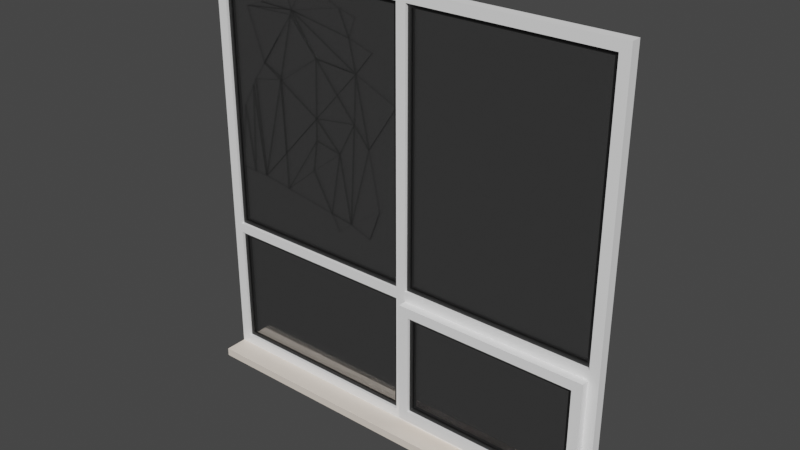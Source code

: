# Source: Broken_window.blend  (saved by Blender 3.2.14; exported with 4.5.12 LTS)
import bpy
from mathutils import Matrix  # noqa: F401  (used for matrix-valued properties, if any)

bpy.ops.wm.read_factory_settings(use_empty=True)
scene = bpy.context.scene
scene.name = 'Scene'

# ---- collections
col_collection = bpy.data.collections.new('Collection'); scene.collection.children.link(col_collection)

# ---- materials (node trees are filled in below, after node groups)
mat_pvc = bpy.data.materials.new('PVC')
mat_pvc.use_transparent_shadow = False
mat_pvc.diffuse_color = (1.0, 1.0, 1.0, 1.0)
mat_plastic = bpy.data.materials.new('Plastic')
mat_plastic.use_transparent_shadow = False
mat_plastic.diffuse_color = (0.0, 0.0, 0.0, 1.0)
mat_glass = bpy.data.materials.new('Glass')
mat_glass.use_transparent_shadow = False
mat_glass.diffuse_color = (0.333, 0.342, 0.9, 1.0)
mat_marble_001 = bpy.data.materials.new('Marble.001')
mat_marble_001.use_transparent_shadow = False
mat_marble_001.diffuse_color = (0.9, 0.8, 0.7, 1.0)

# ---- material node trees
mat_pvc.use_nodes = True; mat_pvc.node_tree.nodes.clear()
_N = mat_pvc.node_tree.nodes; _L = mat_pvc.node_tree.links
n0 = _N.new('ShaderNodeBsdfPrincipled'); n0.name = 'Principled BSDF'; n0.location = (10, 300)
n0.distribution = 'GGX'
n0.subsurface_method = 'RANDOM_WALK_SKIN'
n0.inputs[3].default_value = 1.45
n0.inputs[27].default_value = (0.0, 0.0, 0.0, 1.0)
n0.inputs[28].default_value = 1.0
n1 = _N.new('ShaderNodeOutputMaterial'); n1.name = 'Material Output'; n1.location = (1100, 160)
n2 = _N.new('ShaderNodeBsdfDiffuse'); n2.name = 'Diffuse BSDF'; n2.location = (200, 320)
n2.inputs[0].default_value = (1.0, 1.0, 1.0, 1.0)
n3 = _N.new('ShaderNodeBsdfAnisotropic'); n3.name = 'Glossy_0'; n3.location = (200, 0)
n3.distribution = 'GGX'
n4 = _N.new('ShaderNodeMixShader'); n4.name = 'Mix_0'; n4.location = (500, 160)
n4.inputs[0].default_value = 0.1
_L.new(n2.outputs[0], n4.inputs[1])
_L.new(n3.outputs[0], n4.inputs[2])
_L.new(n4.outputs[0], n1.inputs[0])
n1.is_active_output = True
mat_plastic.use_nodes = True; mat_plastic.node_tree.nodes.clear()
_N = mat_plastic.node_tree.nodes; _L = mat_plastic.node_tree.links
n0 = _N.new('ShaderNodeBsdfPrincipled'); n0.name = 'Principled BSDF'; n0.location = (10, 300)
n0.distribution = 'GGX'
n0.subsurface_method = 'RANDOM_WALK_SKIN'
n0.inputs[3].default_value = 1.45
n0.inputs[27].default_value = (0.0, 0.0, 0.0, 1.0)
n0.inputs[28].default_value = 1.0
n1 = _N.new('ShaderNodeOutputMaterial'); n1.name = 'Material Output'; n1.location = (1100, 160)
n2 = _N.new('ShaderNodeBsdfDiffuse'); n2.name = 'Diffuse BSDF'; n2.location = (200, 320)
n2.inputs[0].default_value = (0.0, 0.0, 0.0, 1.0)
n3 = _N.new('ShaderNodeBsdfAnisotropic'); n3.name = 'Glossy_0'; n3.location = (200, 0)
n3.distribution = 'GGX'
n4 = _N.new('ShaderNodeMixShader'); n4.name = 'Mix_0'; n4.location = (500, 160)
n4.inputs[0].default_value = 0.1
_L.new(n2.outputs[0], n4.inputs[1])
_L.new(n3.outputs[0], n4.inputs[2])
_L.new(n4.outputs[0], n1.inputs[0])
n1.is_active_output = True
mat_glass.use_nodes = True; mat_glass.node_tree.nodes.clear()
_N = mat_glass.node_tree.nodes; _L = mat_glass.node_tree.links
n0 = _N.new('ShaderNodeLightPath'); n0.name = 'Light_0'; n0.location = (-53, 144)
n1 = _N.new('ShaderNodeBsdfRefraction'); n1.name = 'Refraction_0'; n1.location = (187, 384)
n1.inputs[0].default_value = (0.6647, 0.6647, 0.6647, 1.0)
n1.inputs[1].default_value = 0.04615
n1.inputs[2].default_value = 0.9
n2 = _N.new('ShaderNodeBsdfAnisotropic'); n2.name = 'Glossy_0'; n2.location = (187, 84)
n2.distribution = 'GGX'
n2.inputs[1].default_value = 0.0
n3 = _N.new('ShaderNodeBsdfTransparent'); n3.name = 'Transparent_0'; n3.location = (437, -6)
n4 = _N.new('ShaderNodeMixShader'); n4.name = 'Mix_0'; n4.location = (437, 144)
n4.inputs[0].default_value = 0.3183
n5 = _N.new('ShaderNodeMixShader'); n5.name = 'Mix_1'; n5.location = (627, 274)
n6 = _N.new('ShaderNodeOutputMaterial'); n6.name = 'OUTPUT_MATERIAL'; n6.location = (857, 274)
n7 = _N.new('ShaderNodeBsdfPrincipled'); n7.name = 'Principled BSDF'; n7.location = (-378, 321)
n7.distribution = 'GGX'
n7.subsurface_method = 'RANDOM_WALK_SKIN'
n7.inputs[3].default_value = 1.45
n7.inputs[27].default_value = (0.0, 0.0, 0.0, 1.0)
n7.inputs[28].default_value = 1.0
_L.new(n0.outputs[1], n5.inputs[0])
_L.new(n1.outputs[0], n4.inputs[1])
_L.new(n2.outputs[0], n4.inputs[2])
_L.new(n4.outputs[0], n5.inputs[1])
_L.new(n3.outputs[0], n5.inputs[2])
_L.new(n5.outputs[0], n6.inputs[0])
n6.is_active_output = True
mat_marble_001.use_nodes = True; mat_marble_001.node_tree.nodes.clear()
_N = mat_marble_001.node_tree.nodes; _L = mat_marble_001.node_tree.links
n0 = _N.new('ShaderNodeBsdfPrincipled'); n0.name = 'Principled BSDF'; n0.location = (10, 300)
n0.distribution = 'GGX'
n0.subsurface_method = 'RANDOM_WALK_SKIN'
n0.inputs[3].default_value = 1.45
n0.inputs[27].default_value = (0.0, 0.0, 0.0, 1.0)
n0.inputs[28].default_value = 1.0
n1 = _N.new('ShaderNodeOutputMaterial'); n1.name = 'Material Output'; n1.location = (1100, 160)
n2 = _N.new('ShaderNodeBsdfDiffuse'); n2.name = 'Diffuse BSDF'; n2.location = (200, 320)
n2.inputs[0].default_value = (0.9, 0.8, 0.7, 1.0)
n3 = _N.new('ShaderNodeBsdfAnisotropic'); n3.name = 'Glossy_0'; n3.location = (200, 0)
n3.distribution = 'GGX'
n4 = _N.new('ShaderNodeMixShader'); n4.name = 'Mix_0'; n4.location = (500, 160)
n4.inputs[0].default_value = 0.1
_L.new(n2.outputs[0], n4.inputs[1])
_L.new(n3.outputs[0], n4.inputs[2])
_L.new(n4.outputs[0], n1.inputs[0])
n1.is_active_output = True

# ---- world
world_world = bpy.data.worlds.new('World'); scene.world = world_world
world_world.use_nodes = True; world_world.node_tree.nodes.clear()
_N = world_world.node_tree.nodes; _L = world_world.node_tree.links
n0 = _N.new('ShaderNodeOutputWorld'); n0.name = 'World Output'; n0.location = (300, 300)
n1 = _N.new('ShaderNodeBackground'); n1.name = 'Background'; n1.location = (10, 300)
n1.inputs[0].default_value = (0.05088, 0.05088, 0.05088, 1.0)
_L.new(n1.outputs[0], n0.inputs[0])
n0.is_active_output = True
world_world.color = (0.05088, 0.05088, 0.05088)
world_world.use_sun_shadow = False
world_world.sun_shadow_jitter_overblur = 0.0

# ---- meshes
me_window = bpy.data.meshes.new('Window')
me_window.from_pydata([(1.442, 0.025, 0.0), (1.442, -0.025, 0.0), (1.392, 0.025, 0.05), (1.392, -0.025, 0.05), (0.4368, 0.025, 0.05), (0.4368, -0.025, 0.05), (0.3868, 0.025, 0.05), (0.3868, -0.025, 0.05), (-0.625, 0.025, 0.05), (-0.625, -0.025, 0.05), (-0.675, 0.025, 0.0), (-0.675, -0.025, 0.0), (1.442, 0.025, 0.6632), (1.442, -0.025, 0.6632), (1.392, 0.025, 0.6632), (1.392, -0.025, 0.6632), (0.4368, 0.025, 0.6632), (0.4368, -0.025, 0.6632), (0.3868, 0.025, 0.6632), (0.3868, -0.025, 0.6632), (-0.625, 0.025, 0.6632), (-0.625, -0.025, 0.6632), (-0.675, 0.025, 0.6632), (-0.675, -0.025, 0.6632), (1.442, 0.025, 0.7132), (1.442, -0.025, 0.7132), (1.392, 0.025, 0.7132), (1.392, -0.025, 0.7132), (0.4368, 0.025, 0.7132), (0.4368, -0.025, 0.7132), (0.3868, 0.025, 0.7132), (0.3868, -0.025, 0.7132), (-0.625, 0.025, 0.7132), (-0.625, -0.025, 0.7132), (-0.675, 0.025, 0.7132), (-0.675, -0.025, 0.7132), (1.442, 0.025, 2.085), (1.442, -0.025, 2.085), (1.392, 0.025, 2.035), (1.392, -0.025, 2.035), (0.4368, 0.025, 2.035), (0.4368, -0.025, 2.035), (0.3868, 0.025, 2.035), (0.3868, -0.025, 2.035), (-0.625, 0.025, 2.035), (-0.625, -0.025, 2.035), (-0.675, 0.025, 2.085), (-0.675, -0.025, 2.085), (1.392, -0.015, 0.05), (1.342, -0.015, 0.1), (1.342, -0.065, 0.1), (1.392, -0.065, 0.05), (1.392, -0.015, 0.6632), (1.342, -0.015, 0.6132), (1.342, -0.065, 0.6132), (1.392, -0.065, 0.6632), (0.4368, -0.015, 0.6632), (0.4868, -0.015, 0.6132), (0.4868, -0.065, 0.6132), (0.4368, -0.065, 0.6632), (0.4368, -0.015, 0.05), (0.4868, -0.015, 0.1), (0.4868, -0.065, 0.1), (0.4368, -0.065, 0.05), (1.342, -0.03, 0.1), (1.322, -0.03, 0.12), (1.322, -0.05, 0.12), (1.342, -0.05, 0.1), (1.342, -0.03, 0.6132), (1.322, -0.03, 0.5932), (1.322, -0.05, 0.5932), (1.342, -0.05, 0.6132), (0.4868, -0.03, 0.6132), (0.5068, -0.03, 0.5932), (0.5068, -0.05, 0.5932), (0.4868, -0.05, 0.6132), (0.4868, -0.03, 0.1), (0.5068, -0.03, 0.12), (0.5068, -0.05, 0.12), (0.4868, -0.05, 0.1), (1.322, -0.035, 0.12), (1.322, -0.035, 0.5932), (0.5068, -0.035, 0.5932), (0.5068, -0.035, 0.12), (1.322, -0.045, 0.12), (1.322, -0.045, 0.5932), (0.5068, -0.045, 0.5932), (0.5068, -0.045, 0.12), (0.3868, 0.01, 0.05), (0.3668, 0.01, 0.07), (0.3668, -0.01, 0.07), (0.3868, -0.01, 0.05), (0.3868, 0.01, 0.6632), (0.3668, 0.01, 0.6432), (0.3668, -0.01, 0.6432), (0.3868, -0.01, 0.6632), (-0.625, 0.01, 0.6632), (-0.605, 0.01, 0.6432), (-0.605, -0.01, 0.6432), (-0.625, -0.01, 0.6632), (-0.625, 0.01, 0.05), (-0.605, 0.01, 0.07), (-0.605, -0.01, 0.07), (-0.625, -0.01, 0.05), (0.3668, 0.005, 0.07), (0.3668, 0.005, 0.6432), (-0.605, 0.005, 0.6432), (-0.605, 0.005, 0.07), (0.3668, -0.005, 0.07), (0.3668, -0.005, 0.6432), (-0.605, -0.005, 0.6432), (-0.605, -0.005, 0.07), (1.392, 0.009999, 0.7132), (1.372, 0.009999, 0.7332), (1.372, -0.01, 0.7332), (1.392, -0.01, 0.7132), (1.392, 0.009999, 2.035), (1.372, 0.009999, 2.015), (1.372, -0.01, 2.015), (1.392, -0.01, 2.035), (0.4368, 0.01, 2.035), (0.4568, 0.01, 2.015), (0.4568, -0.01, 2.015), (0.4368, -0.01, 2.035), (0.4368, 0.01, 0.7132), (0.4568, 0.01, 0.7332), (0.4568, -0.01, 0.7332), (0.4368, -0.01, 0.7132), (1.372, 0.004999, 0.7332), (1.372, 0.004999, 2.015), (0.4568, 0.005, 2.015), (0.4568, 0.005, 0.7332), (1.372, -0.005001, 0.7332), (1.372, -0.005001, 2.015), (0.4568, -0.005, 2.015), (0.4568, -0.005, 0.7332), (0.3868, 0.01, 0.7132), (0.3668, 0.01, 0.7332), (0.3668, -0.01, 0.7332), (0.3868, -0.01, 0.7132), (0.3868, 0.01, 2.035), (0.3668, 0.01, 2.015), (0.3668, -0.01, 2.015), (0.3868, -0.01, 2.035), (-0.625, 0.01, 2.035), (-0.605, 0.01, 2.015), (-0.605, -0.01, 2.015), (-0.625, -0.01, 2.035), (-0.625, 0.01, 0.7132), (-0.605, 0.01, 0.7332), (-0.605, -0.01, 0.7332), (-0.625, -0.01, 0.7132), (1.442, -0.14, 0.0), (-0.675, -0.14, 0.0), (1.442, 0.14, 0.0), (-0.675, 0.14, 0.0), (1.442, -0.14, -0.04), (-0.675, -0.14, -0.04), (1.442, 0.14, -0.04), (-0.675, 0.14, -0.04)], [], [(0, 1, 11, 10), (3, 2, 4, 5), (7, 6, 8, 9), (10, 8, 6, 4, 2, 0), (1, 3, 5, 7, 9, 11), (13, 12, 24, 25), (22, 23, 35, 34), (12, 14, 26, 24), (15, 13, 25, 27), (14, 16, 28, 26), (17, 15, 27, 29), (16, 18, 30, 28), (19, 17, 29, 31), (18, 20, 32, 30), (21, 19, 31, 33), (20, 22, 34, 32), (23, 21, 33, 35), (14, 15, 17, 16), (27, 26, 28, 29), (18, 19, 21, 20), (31, 30, 32, 33), (1, 0, 12, 13), (3, 1, 13, 15), (2, 3, 15, 14), (0, 2, 14, 12), (5, 4, 16, 17), (7, 5, 17, 19), (6, 7, 19, 18), (4, 6, 18, 16), (9, 8, 20, 21), (11, 9, 21, 23), (10, 11, 23, 22), (8, 10, 22, 20), (25, 24, 36, 37), (27, 25, 37, 39), (26, 27, 39, 38), (24, 26, 38, 36), (29, 28, 40, 41), (31, 29, 41, 43), (30, 31, 43, 42), (28, 30, 42, 40), (33, 32, 44, 45), (35, 33, 45, 47), (34, 35, 47, 46), (32, 34, 46, 44), (48, 49, 53, 52), (49, 50, 54, 53), (50, 51, 55, 54), (51, 48, 52, 55), (52, 53, 57, 56), (53, 54, 58, 57), (54, 55, 59, 58), (55, 52, 56, 59), (56, 57, 61, 60), (57, 58, 62, 61), (58, 59, 63, 62), (59, 56, 60, 63), (60, 61, 49, 48), (61, 62, 50, 49), (62, 63, 51, 50), (63, 60, 48, 51), (64, 65, 69, 68), (65, 66, 70, 69), (66, 67, 71, 70), (68, 69, 73, 72), (69, 70, 74, 73), (70, 71, 75, 74), (72, 73, 77, 76), (73, 74, 78, 77), (74, 75, 79, 78), (76, 77, 65, 64), (77, 78, 66, 65), (78, 79, 67, 66), (81, 80, 83, 82), (84, 85, 86, 87), (88, 89, 93, 92), (89, 90, 94, 93), (90, 91, 95, 94), (92, 93, 97, 96), (93, 94, 98, 97), (94, 95, 99, 98), (96, 97, 101, 100), (97, 98, 102, 101), (98, 99, 103, 102), (100, 101, 89, 88), (101, 102, 90, 89), (102, 103, 91, 90), (105, 104, 107, 106), (108, 109, 110, 111), (112, 113, 117, 116), (113, 114, 118, 117), (114, 115, 119, 118), (116, 117, 121, 120), (117, 118, 122, 121), (118, 119, 123, 122), (120, 121, 125, 124), (121, 122, 126, 125), (122, 123, 127, 126), (124, 125, 113, 112), (125, 126, 114, 113), (126, 127, 115, 114), (129, 128, 131, 130), (132, 133, 134, 135), (136, 137, 141, 140), (137, 138, 142, 141), (138, 139, 143, 142), (140, 141, 145, 144), (141, 142, 146, 145), (142, 143, 147, 146), (144, 145, 149, 148), (145, 146, 150, 149), (146, 147, 151, 150), (148, 149, 137, 136), (149, 150, 138, 137), (150, 151, 139, 138), (37, 36, 46, 47), (38, 39, 41, 40), (42, 43, 45, 44), (36, 38, 40, 42, 44, 46), (47, 45, 43, 41, 39, 37), (159, 158, 156, 157), (157, 156, 152, 153), (154, 155, 153, 152), (158, 159, 155, 154), (156, 158, 154, 152), (155, 159, 157, 153)])
me_window.polygons.foreach_set('material_index', [0, 0, 0, 0, 0, 0, 0, 0, 0, 0, 0, 0, 0, 0, 0, 0, 0, 0, 0, 0, 0, 0, 0, 0, 0, 0, 0, 0, 0, 0, 0, 0, 0, 0, 0, 0, 0, 0, 0, 0, 0, 0, 0, 0, 0, 0, 0, 0, 0, 0, 0, 0, 0, 0, 0, 0, 0, 0, 0, 0, 0, 1, 1, 1, 1, 1, 1, 1, 1, 1, 1, 1, 1, 2, 2, 1, 1, 1, 1, 1, 1, 1, 1, 1, 1, 1, 1, 2, 2, 1, 1, 1, 1, 1, 1, 1, 1, 1, 1, 1, 1, 2, 2, 1, 1, 1, 1, 1, 1, 1, 1, 1, 1, 1, 1, 0, 0, 0, 0, 0, 3, 3, 3, 3, 3, 3])
me_window.materials.append(mat_pvc)
me_window.materials.append(mat_plastic)
me_window.materials.append(mat_glass)
me_window.materials.append(mat_marble_001)
me_window.update()
me_window_001 = bpy.data.meshes.new('Window.001')
me_window_001.from_pydata([(0.3668, 0.005, 0.7332), (0.3668, 0.005, 2.015), (-0.605, 0.005, 2.015), (-0.605, 0.005, 0.7332), (0.3668, -0.005, 0.7332), (0.3668, -0.005, 2.015), (-0.605, -0.005, 2.015), (-0.605, -0.005, 0.7332), (0.03876, 0.005, 2.015), (0.3668, 0.005, 1.569), (0.3668, -0.005, 1.569), (0.03876, -0.005, 2.015), (0.1417, -0.005, 1.666), (0.2351, -0.005, 1.778), (0.1065, -0.005, 1.818), (0.1417, -0.005, 1.913), (0.05183, -0.005, 1.938), (0.1417, 0.005, 1.666), (0.2351, 0.005, 1.778), (0.1065, 0.005, 1.818), (0.1417, 0.005, 1.913), (0.05183, 0.005, 1.938), (-0.1438, -0.005, 2.015), (-0.2777, -0.005, 2.015), (-0.1438, 0.005, 2.015), (-0.2777, 0.005, 2.015), (-0.2319, 0.005, 1.876), (-0.2319, -0.005, 1.876), (-0.4399, -0.005, 2.015), (-0.4399, 0.005, 2.015), (-0.605, -0.005, 1.88), (-0.605, 0.005, 1.88), (-0.4169, 0.005, 1.88), (-0.4857, 0.005, 1.927), (-0.5103, 0.005, 1.848), (-0.4169, -0.005, 1.88), (-0.4857, -0.005, 1.927), (-0.5103, -0.005, 1.848), (-0.3905, 0.005, 0.7332), (-0.605, -0.005, 1.027), (-0.3905, -0.005, 0.7332), (-0.605, 0.005, 1.027), (-0.3817, 0.005, 0.8752), (-0.4469, 0.005, 0.8506), (-0.4487, 0.005, 1.02), (-0.5421, 0.005, 0.9563), (-0.3817, -0.005, 0.8752), (-0.4469, -0.005, 0.8506), (-0.4487, -0.005, 1.02), (-0.5421, -0.005, 0.9563), (-0.003659, -0.005, 0.7332), (-0.003659, 0.005, 0.7332), (0.3668, -0.005, 1.068), (0.3668, 0.005, 1.068), (0.02539, 0.005, 0.8699), (0.1082, 0.005, 0.8153), (0.09765, 0.005, 0.9316), (0.2104, 0.005, 0.8911), (0.2704, 0.005, 1.05), (0.02539, -0.005, 0.8699), (0.1082, -0.005, 0.8153), (0.09765, -0.005, 0.9316), (0.2104, -0.005, 0.8911), (0.2704, -0.005, 1.05), (-0.5673, -0.005, 1.353), (0.3668, 0.005, 1.153), (0.2111, -0.005, 1.334), (0.3668, -0.005, 1.153), (-0.5673, 0.005, 1.353), (-0.4847, -0.005, 1.503), (0.2111, 0.005, 1.334), (0.3032, 0.005, 1.227), (-0.4847, 0.005, 1.503), (0.3032, -0.005, 1.227), (-0.5242, 0.005, 1.023), (-0.02192, 0.005, 0.9509), (-0.2985, 0.005, 0.9955), (-0.5032, -0.005, 1.469), (-0.4951, -0.005, 1.643), (-0.419, -0.005, 1.596), (-0.5032, 0.005, 1.469), (-0.02192, -0.005, 0.9509), (-0.2985, -0.005, 0.9955), (-0.419, 0.005, 1.596), (-0.4951, 0.005, 1.643), (-0.5242, -0.005, 1.023)], [], [(1, 18, 20), (4, 60, 50), (13, 10, 5), (9, 17, 18), (24, 26, 25), (23, 27, 22), (33, 31, 2), (36, 28, 6), (3, 45, 43), (47, 49, 7), (55, 57, 0), (18, 19, 20), (20, 21, 8), (1, 9, 18), (20, 8, 1), (4, 52, 62), (52, 63, 62), (62, 61, 60), (60, 59, 50), (4, 62, 60), (5, 11, 15), (11, 16, 15), (15, 14, 13), (13, 12, 10), (5, 15, 13), (24, 8, 21), (9, 65, 71), (29, 25, 32), (34, 33, 32), (56, 55, 54), (54, 51, 42), (51, 38, 42), (42, 43, 44), (54, 76, 75), (41, 31, 68), (83, 84, 34), (54, 42, 44), (45, 74, 44), (2, 29, 33), (29, 32, 33), (33, 34, 31), (6, 30, 36), (30, 37, 36), (36, 35, 28), (3, 41, 45), (45, 44, 43), (43, 42, 38), (38, 3, 43), (7, 40, 47), (40, 46, 47), (47, 48, 49), (49, 39, 7), (51, 54, 55), (55, 56, 57), (57, 58, 53), (0, 51, 55), (57, 53, 0), (40, 50, 46), (50, 59, 46), (59, 60, 61), (63, 67, 73), (63, 73, 66), (82, 59, 81), (46, 59, 48), (48, 47, 46), (49, 85, 39), (37, 30, 64), (35, 36, 37), (23, 28, 35), (11, 22, 16), (64, 78, 37), (65, 58, 71), (70, 71, 58), (73, 67, 10), (72, 80, 84), (68, 31, 34), (64, 30, 39), (84, 68, 34), (84, 83, 72), (78, 77, 69), (79, 78, 69), (9, 71, 70), (54, 44, 76), (45, 41, 74), (63, 52, 67), (48, 59, 82), (49, 48, 85), (64, 77, 78), (37, 78, 79), (65, 53, 58), (66, 73, 10), (84, 80, 68)])
me_window_001.polygons.foreach_set('material_index', [2, 2, 2, 2, 2, 2, 2, 2, 2, 2, 2, 2, 2, 2, 2, 2, 2, 2, 2, 2, 2, 2, 2, 2, 2, 2, 2, 2, 2, 2, 2, 2, 2, 2, 2, 2, 2, 2, 2, 2, 2, 2, 2, 2, 2, 2, 2, 2, 2, 2, 2, 2, 2, 2, 2, 2, 2, 2, 2, 2, 2, 2, 2, 2, 2, 2, 2, 2, 2, 2, 2, 2, 2, 2, 2, 2, 2, 2, 2, 2, 2, 2, 2, 2, 2, 2, 2, 2, 2, 2, 2, 2])
me_window_001.materials.append(mat_pvc)
me_window_001.materials.append(mat_plastic)
me_window_001.materials.append(mat_glass)
me_window_001.materials.append(mat_marble_001)
me_window_001.update()
me_window_002 = bpy.data.meshes.new('Window.002')
me_window_002.from_pydata([], [], [])
me_window_002.materials.append(mat_pvc)
me_window_002.materials.append(mat_plastic)
me_window_002.materials.append(mat_glass)
me_window_002.materials.append(mat_marble_001)
me_window_002.update()
me_window_003 = bpy.data.meshes.new('Window.003')
me_window_003.from_pydata([(-0.1003, -0.005, 1.401), (-0.3039, -0.005, 1.178), (-0.3039, 0.005, 1.178), (-0.1003, 0.005, 1.401), (-0.3143, 0.005, 1.532), (-0.3143, -0.005, 1.532)], [], [(4, 3, 2), (0, 5, 1), (3, 4, 5, 0), (4, 2, 1, 5), (2, 3, 0, 1)])
me_window_003.polygons.foreach_set('material_index', [2, 2, 2, 2, 2])
me_window_003.materials.append(mat_pvc)
me_window_003.materials.append(mat_plastic)
me_window_003.materials.append(mat_glass)
me_window_003.materials.append(mat_marble_001)
me_window_003.update()
me_window_004 = bpy.data.meshes.new('Window.004')
me_window_004.from_pydata([(-0.4487, 0.005, 1.02), (-0.4487, -0.005, 1.02), (-0.3039, -0.005, 1.178), (-0.3183, 0.005, 1.535), (-0.3183, -0.005, 1.535), (-0.3039, 0.005, 1.178)], [], [(2, 4, 1), (5, 0, 3), (5, 3, 4, 2), (3, 0, 1, 4), (0, 5, 2, 1)])
me_window_004.polygons.foreach_set('material_index', [2, 2, 2, 2, 2])
me_window_004.materials.append(mat_pvc)
me_window_004.materials.append(mat_plastic)
me_window_004.materials.append(mat_glass)
me_window_004.materials.append(mat_marble_001)
me_window_004.update()
me_window_005 = bpy.data.meshes.new('Window.005')
me_window_005.from_pydata([(-0.4487, 0.005, 1.02), (-0.4487, -0.005, 1.02), (-0.4847, -0.005, 1.503), (-0.4847, 0.005, 1.503), (-0.3183, 0.005, 1.535), (-0.3183, -0.005, 1.535)], [], [(3, 4, 0), (5, 2, 1), (4, 3, 2, 5), (3, 0, 1, 2), (0, 4, 5, 1)])
me_window_005.polygons.foreach_set('material_index', [2, 2, 2, 2, 2])
me_window_005.materials.append(mat_pvc)
me_window_005.materials.append(mat_plastic)
me_window_005.materials.append(mat_glass)
me_window_005.materials.append(mat_marble_001)
me_window_005.update()
me_window_006 = bpy.data.meshes.new('Window.006')
me_window_006.from_pydata([(-0.2985, 0.005, 0.9955), (-0.3039, -0.005, 1.178), (-0.2985, -0.005, 0.9955), (-0.3039, 0.005, 1.178), (-0.1033, -0.005, 1.293), (-0.1033, 0.005, 1.293)], [], [(5, 0, 3), (1, 2, 4), (5, 3, 1, 4), (3, 0, 2, 1), (0, 5, 4, 2)])
me_window_006.polygons.foreach_set('material_index', [2, 2, 2, 2, 2])
me_window_006.materials.append(mat_pvc)
me_window_006.materials.append(mat_plastic)
me_window_006.materials.append(mat_glass)
me_window_006.materials.append(mat_marble_001)
me_window_006.update()
me_window_007 = bpy.data.meshes.new('Window.007')
me_window_007.from_pydata([(-0.2985, 0.005, 0.9955), (-0.2985, -0.005, 0.9955), (-0.1279, -0.005, 1.138), (-0.1033, -0.005, 1.293), (-0.1279, 0.005, 1.138), (-0.1033, 0.005, 1.293)], [], [(2, 3, 1), (0, 5, 4), (5, 0, 1, 3), (0, 4, 2, 1), (4, 5, 3, 2)])
me_window_007.polygons.foreach_set('material_index', [2, 2, 2, 2, 2])
me_window_007.materials.append(mat_pvc)
me_window_007.materials.append(mat_plastic)
me_window_007.materials.append(mat_glass)
me_window_007.materials.append(mat_marble_001)
me_window_007.update()
me_window_008 = bpy.data.meshes.new('Window.008')
me_window_008.from_pydata([(-0.1003, -0.005, 1.401), (-0.3039, -0.005, 1.178), (-0.3039, 0.005, 1.178), (-0.1003, 0.005, 1.401), (-0.1033, -0.005, 1.293), (-0.1033, 0.005, 1.293)], [], [(0, 1, 4), (2, 3, 5), (2, 5, 4, 1), (5, 3, 0, 4), (3, 2, 1, 0)])
me_window_008.polygons.foreach_set('material_index', [2, 2, 2, 2, 2])
me_window_008.materials.append(mat_pvc)
me_window_008.materials.append(mat_plastic)
me_window_008.materials.append(mat_glass)
me_window_008.materials.append(mat_marble_001)
me_window_008.update()
me_window_009 = bpy.data.meshes.new('Window.009')
me_window_009.from_pydata([(-0.1003, -0.005, 1.401), (-0.1003, 0.005, 1.401), (0.03596, -0.005, 1.265), (-0.1033, -0.005, 1.293), (0.03596, 0.005, 1.265), (-0.1033, 0.005, 1.293)], [], [(0, 3, 2), (5, 1, 4), (5, 4, 2, 3), (4, 1, 0, 2), (1, 5, 3, 0)])
me_window_009.polygons.foreach_set('material_index', [2, 2, 2, 2, 2])
me_window_009.materials.append(mat_pvc)
me_window_009.materials.append(mat_plastic)
me_window_009.materials.append(mat_glass)
me_window_009.materials.append(mat_marble_001)
me_window_009.update()
me_window_010 = bpy.data.meshes.new('Window.010')
me_window_010.from_pydata([(0.03596, -0.005, 1.265), (-0.1279, -0.005, 1.138), (-0.1033, -0.005, 1.293), (0.03596, 0.005, 1.265), (-0.1279, 0.005, 1.138), (-0.1033, 0.005, 1.293)], [], [(2, 1, 0), (3, 4, 5), (3, 5, 2, 0), (5, 4, 1, 2), (4, 3, 0, 1)])
me_window_010.polygons.foreach_set('material_index', [2, 2, 2, 2, 2])
me_window_010.materials.append(mat_pvc)
me_window_010.materials.append(mat_plastic)
me_window_010.materials.append(mat_glass)
me_window_010.materials.append(mat_marble_001)
me_window_010.update()
me_window_011 = bpy.data.meshes.new('Window.011')
me_window_011.from_pydata([(-0.02192, 0.005, 0.9509), (-0.02192, -0.005, 0.9509), (0.03596, -0.005, 1.265), (-0.1279, -0.005, 1.138), (0.03596, 0.005, 1.265), (-0.1279, 0.005, 1.138)], [], [(1, 2, 3), (5, 4, 0), (4, 5, 3, 2), (5, 0, 1, 3), (0, 4, 2, 1)])
me_window_011.polygons.foreach_set('material_index', [2, 2, 2, 2, 2])
me_window_011.materials.append(mat_pvc)
me_window_011.materials.append(mat_plastic)
me_window_011.materials.append(mat_glass)
me_window_011.materials.append(mat_marble_001)
me_window_011.update()
me_window_012 = bpy.data.meshes.new('Window.012')
me_window_012.from_pydata([(-0.02192, 0.005, 0.9509), (-0.2985, 0.005, 0.9955), (-0.02192, -0.005, 0.9509), (-0.2985, -0.005, 0.9955), (-0.1279, -0.005, 1.138), (-0.1279, 0.005, 1.138)], [], [(1, 5, 0), (3, 2, 4), (3, 4, 5, 1), (4, 2, 0, 5), (2, 3, 1, 0)])
me_window_012.polygons.foreach_set('material_index', [2, 2, 2, 2, 2])
me_window_012.materials.append(mat_pvc)
me_window_012.materials.append(mat_plastic)
me_window_012.materials.append(mat_glass)
me_window_012.materials.append(mat_marble_001)
me_window_012.update()
me_window_013 = bpy.data.meshes.new('Window.013')
me_window_013.from_pydata([(-0.4487, 0.005, 1.02), (-0.4487, -0.005, 1.02), (-0.2985, 0.005, 0.9955), (-0.3039, -0.005, 1.178), (-0.2985, -0.005, 0.9955), (-0.3039, 0.005, 1.178)], [], [(4, 3, 1), (5, 2, 0), (1, 3, 5, 0), (3, 4, 2, 5), (4, 1, 0, 2)])
me_window_013.polygons.foreach_set('material_index', [2, 2, 2, 2, 2])
me_window_013.materials.append(mat_pvc)
me_window_013.materials.append(mat_plastic)
me_window_013.materials.append(mat_glass)
me_window_013.materials.append(mat_marble_001)
me_window_013.update()
me_window_014 = bpy.data.meshes.new('Window.014')
me_window_014.from_pydata([(-0.4487, 0.005, 1.02), (-0.4487, -0.005, 1.02), (-0.5242, 0.005, 1.023), (-0.5032, -0.005, 1.469), (-0.5032, 0.005, 1.469), (-0.5242, -0.005, 1.023)], [], [(4, 0, 2), (3, 5, 1), (5, 3, 4, 2), (3, 1, 0, 4), (1, 5, 2, 0)])
me_window_014.polygons.foreach_set('material_index', [2, 2, 2, 2, 2])
me_window_014.materials.append(mat_pvc)
me_window_014.materials.append(mat_plastic)
me_window_014.materials.append(mat_glass)
me_window_014.materials.append(mat_marble_001)
me_window_014.update()
me_window_015 = bpy.data.meshes.new('Window.015')
me_window_015.from_pydata([(-0.4487, 0.005, 1.02), (-0.4487, -0.005, 1.02), (-0.4847, -0.005, 1.503), (-0.4847, 0.005, 1.503), (-0.5032, -0.005, 1.469), (-0.5032, 0.005, 1.469)], [], [(4, 1, 2), (5, 3, 0), (3, 5, 4, 2), (5, 0, 1, 4), (0, 3, 2, 1)])
me_window_015.polygons.foreach_set('material_index', [2, 2, 2, 2, 2])
me_window_015.materials.append(mat_pvc)
me_window_015.materials.append(mat_plastic)
me_window_015.materials.append(mat_glass)
me_window_015.materials.append(mat_marble_001)
me_window_015.update()
me_window_016 = bpy.data.meshes.new('Window.016')
me_window_016.from_pydata([(-0.5673, -0.005, 1.353), (-0.5673, 0.005, 1.353), (-0.5242, 0.005, 1.023), (-0.5032, -0.005, 1.469), (-0.5032, 0.005, 1.469), (-0.5242, -0.005, 1.023)], [], [(1, 4, 2), (5, 3, 0), (1, 2, 5, 0), (2, 4, 3, 5), (4, 1, 0, 3)])
me_window_016.polygons.foreach_set('material_index', [2, 2, 2, 2, 2])
me_window_016.materials.append(mat_pvc)
me_window_016.materials.append(mat_plastic)
me_window_016.materials.append(mat_glass)
me_window_016.materials.append(mat_marble_001)
me_window_016.update()
me_window_017 = bpy.data.meshes.new('Window.017')
me_window_017.from_pydata([(-0.605, -0.005, 1.027), (-0.605, 0.005, 1.027), (-0.5673, -0.005, 1.353), (-0.5673, 0.005, 1.353), (-0.5242, 0.005, 1.023), (-0.5242, -0.005, 1.023)], [], [(3, 4, 1), (5, 2, 0), (2, 5, 4, 3), (5, 0, 1, 4), (0, 2, 3, 1)])
me_window_017.polygons.foreach_set('material_index', [2, 2, 2, 2, 2])
me_window_017.materials.append(mat_pvc)
me_window_017.materials.append(mat_plastic)
me_window_017.materials.append(mat_glass)
me_window_017.materials.append(mat_marble_001)
me_window_017.update()
me_window_018 = bpy.data.meshes.new('Window.018')
me_window_018.from_pydata([(0.02539, 0.005, 0.8699), (0.09765, 0.005, 0.9316), (0.02539, -0.005, 0.8699), (0.09765, -0.005, 0.9316), (-0.02192, 0.005, 0.9509), (-0.02192, -0.005, 0.9509)], [], [(4, 1, 0), (2, 3, 5), (2, 5, 4, 0), (5, 3, 1, 4), (3, 2, 0, 1)])
me_window_018.polygons.foreach_set('material_index', [2, 2, 2, 2, 2])
me_window_018.materials.append(mat_pvc)
me_window_018.materials.append(mat_plastic)
me_window_018.materials.append(mat_glass)
me_window_018.materials.append(mat_marble_001)
me_window_018.update()
me_window_019 = bpy.data.meshes.new('Window.019')
me_window_019.from_pydata([(0.09765, 0.005, 0.9316), (0.09765, -0.005, 0.9316), (-0.02192, 0.005, 0.9509), (-0.02192, -0.005, 0.9509), (0.03596, -0.005, 1.265), (0.03596, 0.005, 1.265)], [], [(3, 1, 4), (0, 2, 5), (3, 4, 5, 2), (4, 1, 0, 5), (1, 3, 2, 0)])
me_window_019.polygons.foreach_set('material_index', [2, 2, 2, 2, 2])
me_window_019.materials.append(mat_pvc)
me_window_019.materials.append(mat_plastic)
me_window_019.materials.append(mat_glass)
me_window_019.materials.append(mat_marble_001)
me_window_019.update()
me_window_020 = bpy.data.meshes.new('Window.020')
me_window_020.from_pydata([(0.09765, 0.005, 0.9316), (0.09765, -0.005, 0.9316), (0.1276, 0.005, 1.431), (0.1276, -0.005, 1.431), (0.03596, -0.005, 1.265), (0.03596, 0.005, 1.265)], [], [(1, 3, 4), (2, 0, 5), (2, 5, 4, 3), (5, 0, 1, 4), (0, 2, 3, 1)])
me_window_020.polygons.foreach_set('material_index', [2, 2, 2, 2, 2])
me_window_020.materials.append(mat_pvc)
me_window_020.materials.append(mat_plastic)
me_window_020.materials.append(mat_glass)
me_window_020.materials.append(mat_marble_001)
me_window_020.update()
me_window_021 = bpy.data.meshes.new('Window.021')
me_window_021.from_pydata([(0.09765, 0.005, 0.9316), (0.09765, -0.005, 0.9316), (0.1276, 0.005, 1.431), (0.2111, -0.005, 1.334), (0.2111, 0.005, 1.334), (0.1276, -0.005, 1.431)], [], [(1, 3, 5), (4, 0, 2), (0, 4, 3, 1), (4, 2, 5, 3), (2, 0, 1, 5)])
me_window_021.polygons.foreach_set('material_index', [2, 2, 2, 2, 2])
me_window_021.materials.append(mat_pvc)
me_window_021.materials.append(mat_plastic)
me_window_021.materials.append(mat_glass)
me_window_021.materials.append(mat_marble_001)
me_window_021.update()
me_window_022 = bpy.data.meshes.new('Window.022')
me_window_022.from_pydata([(0.09765, 0.005, 0.9316), (0.2704, 0.005, 1.05), (0.09765, -0.005, 0.9316), (0.2704, -0.005, 1.05), (0.2111, -0.005, 1.334), (0.2111, 0.005, 1.334)], [], [(2, 3, 4), (5, 1, 0), (2, 4, 5, 0), (4, 3, 1, 5), (3, 2, 0, 1)])
me_window_022.polygons.foreach_set('material_index', [2, 2, 2, 2, 2])
me_window_022.materials.append(mat_pvc)
me_window_022.materials.append(mat_plastic)
me_window_022.materials.append(mat_glass)
me_window_022.materials.append(mat_marble_001)
me_window_022.update()
me_window_023 = bpy.data.meshes.new('Window.023')
me_window_023.from_pydata([(0.09765, 0.005, 0.9316), (0.2104, 0.005, 0.8911), (0.2704, 0.005, 1.05), (0.09765, -0.005, 0.9316), (0.2104, -0.005, 0.8911), (0.2704, -0.005, 1.05)], [], [(2, 1, 0), (3, 4, 5), (3, 5, 2, 0), (5, 4, 1, 2), (4, 3, 0, 1)])
me_window_023.polygons.foreach_set('material_index', [2, 2, 2, 2, 2])
me_window_023.materials.append(mat_pvc)
me_window_023.materials.append(mat_plastic)
me_window_023.materials.append(mat_glass)
me_window_023.materials.append(mat_marble_001)
me_window_023.update()
me_window_024 = bpy.data.meshes.new('Window.024')
me_window_024.from_pydata([(0.3668, 0.005, 1.569), (0.3668, -0.005, 1.569), (0.1417, -0.005, 1.666), (0.1417, 0.005, 1.666), (0.2111, -0.005, 1.334), (0.2111, 0.005, 1.334)], [], [(0, 5, 3), (4, 1, 2), (3, 5, 4, 2), (5, 0, 1, 4), (0, 3, 2, 1)])
me_window_024.polygons.foreach_set('material_index', [2, 2, 2, 2, 2])
me_window_024.materials.append(mat_pvc)
me_window_024.materials.append(mat_plastic)
me_window_024.materials.append(mat_glass)
me_window_024.materials.append(mat_marble_001)
me_window_024.update()
me_window_025 = bpy.data.meshes.new('Window.025')
me_window_025.from_pydata([(0.1417, -0.005, 1.666), (0.1417, 0.005, 1.666), (0.1276, 0.005, 1.431), (0.2111, -0.005, 1.334), (0.2111, 0.005, 1.334), (0.1276, -0.005, 1.431)], [], [(1, 4, 2), (5, 3, 0), (3, 5, 2, 4), (5, 0, 1, 2), (0, 3, 4, 1)])
me_window_025.polygons.foreach_set('material_index', [2, 2, 2, 2, 2])
me_window_025.materials.append(mat_pvc)
me_window_025.materials.append(mat_plastic)
me_window_025.materials.append(mat_glass)
me_window_025.materials.append(mat_marble_001)
me_window_025.update()
me_window_026 = bpy.data.meshes.new('Window.026')
me_window_026.from_pydata([(0.1417, -0.005, 1.666), (0.1417, 0.005, 1.666), (0.1276, 0.005, 1.431), (0.02988, -0.005, 1.544), (0.1276, -0.005, 1.431), (0.02988, 0.005, 1.544)], [], [(1, 2, 5), (3, 4, 0), (4, 3, 5, 2), (3, 0, 1, 5), (0, 4, 2, 1)])
me_window_026.polygons.foreach_set('material_index', [2, 2, 2, 2, 2])
me_window_026.materials.append(mat_pvc)
me_window_026.materials.append(mat_plastic)
me_window_026.materials.append(mat_glass)
me_window_026.materials.append(mat_marble_001)
me_window_026.update()
me_window_027 = bpy.data.meshes.new('Window.027')
me_window_027.from_pydata([(0.1276, 0.005, 1.431), (0.02988, -0.005, 1.544), (0.1276, -0.005, 1.431), (0.02988, 0.005, 1.544), (-0.1003, -0.005, 1.401), (-0.1003, 0.005, 1.401)], [], [(2, 1, 4), (5, 3, 0), (1, 2, 0, 3), (2, 4, 5, 0), (4, 1, 3, 5)])
me_window_027.polygons.foreach_set('material_index', [2, 2, 2, 2, 2])
me_window_027.materials.append(mat_pvc)
me_window_027.materials.append(mat_plastic)
me_window_027.materials.append(mat_glass)
me_window_027.materials.append(mat_marble_001)
me_window_027.update()
me_window_028 = bpy.data.meshes.new('Window.028')
me_window_028.from_pydata([(0.1276, 0.005, 1.431), (0.1276, -0.005, 1.431), (-0.1003, -0.005, 1.401), (-0.1003, 0.005, 1.401), (0.03596, -0.005, 1.265), (0.03596, 0.005, 1.265)], [], [(1, 2, 4), (3, 0, 5), (0, 3, 2, 1), (3, 5, 4, 2), (5, 0, 1, 4)])
me_window_028.polygons.foreach_set('material_index', [2, 2, 2, 2, 2])
me_window_028.materials.append(mat_pvc)
me_window_028.materials.append(mat_plastic)
me_window_028.materials.append(mat_glass)
me_window_028.materials.append(mat_marble_001)
me_window_028.update()
me_window_029 = bpy.data.meshes.new('Window.029')
me_window_029.from_pydata([(0.02988, -0.005, 1.544), (0.02988, 0.005, 1.544), (-0.1003, -0.005, 1.401), (-0.09053, 0.005, 1.684), (-0.1003, 0.005, 1.401), (-0.09053, -0.005, 1.684)], [], [(4, 3, 1), (2, 0, 5), (2, 5, 3, 4), (5, 0, 1, 3), (0, 2, 4, 1)])
me_window_029.polygons.foreach_set('material_index', [2, 2, 2, 2, 2])
me_window_029.materials.append(mat_pvc)
me_window_029.materials.append(mat_plastic)
me_window_029.materials.append(mat_glass)
me_window_029.materials.append(mat_marble_001)
me_window_029.update()
me_window_030 = bpy.data.meshes.new('Window.030')
me_window_030.from_pydata([(0.1417, -0.005, 1.666), (0.1417, 0.005, 1.666), (0.02988, -0.005, 1.544), (0.02988, 0.005, 1.544), (-0.09053, 0.005, 1.684), (-0.09053, -0.005, 1.684)], [], [(1, 3, 4), (5, 2, 0), (2, 5, 4, 3), (5, 0, 1, 4), (0, 2, 3, 1)])
me_window_030.polygons.foreach_set('material_index', [2, 2, 2, 2, 2])
me_window_030.materials.append(mat_pvc)
me_window_030.materials.append(mat_plastic)
me_window_030.materials.append(mat_glass)
me_window_030.materials.append(mat_marble_001)
me_window_030.update()
me_window_031 = bpy.data.meshes.new('Window.031')
me_window_031.from_pydata([(-0.1003, -0.005, 1.401), (-0.09053, 0.005, 1.684), (-0.1003, 0.005, 1.401), (-0.09053, -0.005, 1.684), (-0.3143, 0.005, 1.532), (-0.3143, -0.005, 1.532)], [], [(3, 5, 0), (1, 2, 4), (0, 5, 4, 2), (5, 3, 1, 4), (3, 0, 2, 1)])
me_window_031.polygons.foreach_set('material_index', [2, 2, 2, 2, 2])
me_window_031.materials.append(mat_pvc)
me_window_031.materials.append(mat_plastic)
me_window_031.materials.append(mat_glass)
me_window_031.materials.append(mat_marble_001)
me_window_031.update()
me_window_032 = bpy.data.meshes.new('Window.032')
me_window_032.from_pydata([(-0.3148, 0.005, 1.549), (-0.09053, 0.005, 1.684), (-0.3148, -0.005, 1.549), (-0.09053, -0.005, 1.684), (-0.3143, 0.005, 1.532), (-0.3143, -0.005, 1.532)], [], [(1, 4, 0), (3, 2, 5), (2, 3, 1, 0), (3, 5, 4, 1), (5, 2, 0, 4)])
me_window_032.polygons.foreach_set('material_index', [2, 2, 2, 2, 2])
me_window_032.materials.append(mat_pvc)
me_window_032.materials.append(mat_plastic)
me_window_032.materials.append(mat_glass)
me_window_032.materials.append(mat_marble_001)
me_window_032.update()
me_window_033 = bpy.data.meshes.new('Window.033')
me_window_033.from_pydata([(-0.419, -0.005, 1.596), (-0.3183, 0.005, 1.535), (-0.3148, 0.005, 1.549), (-0.3148, -0.005, 1.549), (-0.3183, -0.005, 1.535), (-0.419, 0.005, 1.596)], [], [(5, 2, 1), (0, 4, 3), (4, 0, 5, 1), (0, 3, 2, 5), (3, 4, 1, 2)])
me_window_033.polygons.foreach_set('material_index', [2, 2, 2, 2, 2])
me_window_033.materials.append(mat_pvc)
me_window_033.materials.append(mat_plastic)
me_window_033.materials.append(mat_glass)
me_window_033.materials.append(mat_marble_001)
me_window_033.update()
me_window_034 = bpy.data.meshes.new('Window.034')
me_window_034.from_pydata([(-0.3039, -0.005, 1.178), (-0.3183, 0.005, 1.535), (-0.3183, -0.005, 1.535), (-0.3039, 0.005, 1.178), (-0.3143, 0.005, 1.532), (-0.3143, -0.005, 1.532)], [], [(3, 1, 4), (0, 5, 2), (0, 2, 1, 3), (2, 5, 4, 1), (5, 0, 3, 4)])
me_window_034.polygons.foreach_set('material_index', [2, 2, 2, 2, 2])
me_window_034.materials.append(mat_pvc)
me_window_034.materials.append(mat_plastic)
me_window_034.materials.append(mat_glass)
me_window_034.materials.append(mat_marble_001)
me_window_034.update()
me_window_035 = bpy.data.meshes.new('Window.035')
me_window_035.from_pydata([(-0.3183, 0.005, 1.535), (-0.3148, 0.005, 1.549), (-0.3148, -0.005, 1.549), (-0.3183, -0.005, 1.535), (-0.3143, 0.005, 1.532), (-0.3143, -0.005, 1.532)], [], [(0, 1, 4), (3, 5, 2), (2, 5, 4, 1), (5, 3, 0, 4), (3, 2, 1, 0)])
me_window_035.polygons.foreach_set('material_index', [2, 2, 2, 2, 2])
me_window_035.materials.append(mat_pvc)
me_window_035.materials.append(mat_plastic)
me_window_035.materials.append(mat_glass)
me_window_035.materials.append(mat_marble_001)
me_window_035.update()
me_window_036 = bpy.data.meshes.new('Window.036')
me_window_036.from_pydata([(-0.4847, -0.005, 1.503), (-0.4847, 0.005, 1.503), (-0.419, -0.005, 1.596), (-0.3183, 0.005, 1.535), (-0.3183, -0.005, 1.535), (-0.419, 0.005, 1.596)], [], [(1, 5, 3), (4, 2, 0), (2, 4, 3, 5), (4, 0, 1, 3), (0, 2, 5, 1)])
me_window_036.polygons.foreach_set('material_index', [2, 2, 2, 2, 2])
me_window_036.materials.append(mat_pvc)
me_window_036.materials.append(mat_plastic)
me_window_036.materials.append(mat_glass)
me_window_036.materials.append(mat_marble_001)
me_window_036.update()
me_window_037 = bpy.data.meshes.new('Window.037')
me_window_037.from_pydata([(-0.2375, 0.005, 1.854), (-0.2375, -0.005, 1.854), (-0.419, -0.005, 1.596), (-0.3148, 0.005, 1.549), (-0.3148, -0.005, 1.549), (-0.419, 0.005, 1.596)], [], [(2, 4, 1), (5, 0, 3), (4, 2, 5, 3), (2, 1, 0, 5), (1, 4, 3, 0)])
me_window_037.polygons.foreach_set('material_index', [2, 2, 2, 2, 2])
me_window_037.materials.append(mat_pvc)
me_window_037.materials.append(mat_plastic)
me_window_037.materials.append(mat_glass)
me_window_037.materials.append(mat_marble_001)
me_window_037.update()
me_window_038 = bpy.data.meshes.new('Window.038')
me_window_038.from_pydata([(-0.2375, 0.005, 1.854), (-0.2375, -0.005, 1.854), (-0.3148, 0.005, 1.549), (-0.09053, 0.005, 1.684), (-0.3148, -0.005, 1.549), (-0.09053, -0.005, 1.684)], [], [(0, 3, 2), (4, 5, 1), (1, 5, 3, 0), (5, 4, 2, 3), (4, 1, 0, 2)])
me_window_038.polygons.foreach_set('material_index', [2, 2, 2, 2, 2])
me_window_038.materials.append(mat_pvc)
me_window_038.materials.append(mat_plastic)
me_window_038.materials.append(mat_glass)
me_window_038.materials.append(mat_marble_001)
me_window_038.update()
me_window_039 = bpy.data.meshes.new('Window.039')
me_window_039.from_pydata([(-0.5103, 0.005, 1.848), (-0.5103, -0.005, 1.848), (-0.2375, 0.005, 1.854), (-0.2375, -0.005, 1.854), (-0.419, -0.005, 1.596), (-0.419, 0.005, 1.596)], [], [(3, 1, 4), (2, 5, 0), (2, 0, 1, 3), (0, 5, 4, 1), (5, 2, 3, 4)])
me_window_039.polygons.foreach_set('material_index', [2, 2, 2, 2, 2])
me_window_039.materials.append(mat_pvc)
me_window_039.materials.append(mat_plastic)
me_window_039.materials.append(mat_glass)
me_window_039.materials.append(mat_marble_001)
me_window_039.update()
me_window_040 = bpy.data.meshes.new('Window.040')
me_window_040.from_pydata([(-0.2319, 0.005, 1.876), (-0.2319, -0.005, 1.876), (-0.5103, 0.005, 1.848), (-0.5103, -0.005, 1.848), (-0.2375, 0.005, 1.854), (-0.2375, -0.005, 1.854)], [], [(2, 0, 4), (1, 3, 5), (1, 5, 4, 0), (5, 3, 2, 4), (3, 1, 0, 2)])
me_window_040.polygons.foreach_set('material_index', [2, 2, 2, 2, 2])
me_window_040.materials.append(mat_pvc)
me_window_040.materials.append(mat_plastic)
me_window_040.materials.append(mat_glass)
me_window_040.materials.append(mat_marble_001)
me_window_040.update()
me_window_041 = bpy.data.meshes.new('Window.041')
me_window_041.from_pydata([(-0.2319, 0.005, 1.876), (-0.2319, -0.005, 1.876), (-0.4169, 0.005, 1.88), (-0.5103, 0.005, 1.848), (-0.4169, -0.005, 1.88), (-0.5103, -0.005, 1.848)], [], [(2, 0, 3), (4, 5, 1), (1, 5, 3, 0), (5, 4, 2, 3), (4, 1, 0, 2)])
me_window_041.polygons.foreach_set('material_index', [2, 2, 2, 2, 2])
me_window_041.materials.append(mat_pvc)
me_window_041.materials.append(mat_plastic)
me_window_041.materials.append(mat_glass)
me_window_041.materials.append(mat_marble_001)
me_window_041.update()
me_window_042 = bpy.data.meshes.new('Window.042')
me_window_042.from_pydata([(-0.2777, -0.005, 2.015), (-0.2777, 0.005, 2.015), (-0.2319, 0.005, 1.876), (-0.2319, -0.005, 1.876), (-0.4169, 0.005, 1.88), (-0.4169, -0.005, 1.88)], [], [(1, 2, 4), (3, 0, 5), (3, 5, 4, 2), (5, 0, 1, 4), (0, 3, 2, 1)])
me_window_042.polygons.foreach_set('material_index', [2, 2, 2, 2, 2])
me_window_042.materials.append(mat_pvc)
me_window_042.materials.append(mat_plastic)
me_window_042.materials.append(mat_glass)
me_window_042.materials.append(mat_marble_001)
me_window_042.update()
me_window_043 = bpy.data.meshes.new('Window.043')
me_window_043.from_pydata([(-0.2319, 0.005, 1.876), (-0.2319, -0.005, 1.876), (-0.2375, 0.005, 1.854), (-0.2375, -0.005, 1.854), (-0.09053, 0.005, 1.684), (-0.09053, -0.005, 1.684)], [], [(2, 0, 4), (1, 3, 5), (1, 5, 4, 0), (5, 3, 2, 4), (3, 1, 0, 2)])
me_window_043.polygons.foreach_set('material_index', [2, 2, 2, 2, 2])
me_window_043.materials.append(mat_pvc)
me_window_043.materials.append(mat_plastic)
me_window_043.materials.append(mat_glass)
me_window_043.materials.append(mat_marble_001)
me_window_043.update()
me_window_044 = bpy.data.meshes.new('Window.044')
me_window_044.from_pydata([(0.1417, -0.005, 1.666), (0.1417, 0.005, 1.666), (-0.2319, 0.005, 1.876), (-0.2319, -0.005, 1.876), (-0.09053, 0.005, 1.684), (-0.09053, -0.005, 1.684)], [], [(5, 0, 3), (2, 1, 4), (0, 5, 4, 1), (5, 3, 2, 4), (3, 0, 1, 2)])
me_window_044.polygons.foreach_set('material_index', [2, 2, 2, 2, 2])
me_window_044.materials.append(mat_pvc)
me_window_044.materials.append(mat_plastic)
me_window_044.materials.append(mat_glass)
me_window_044.materials.append(mat_marble_001)
me_window_044.update()
me_window_045 = bpy.data.meshes.new('Window.045')
me_window_045.from_pydata([(0.1417, -0.005, 1.666), (0.1065, -0.005, 1.818), (0.1417, 0.005, 1.666), (0.1065, 0.005, 1.818), (-0.2319, 0.005, 1.876), (-0.2319, -0.005, 1.876)], [], [(3, 2, 4), (0, 1, 5), (0, 5, 4, 2), (5, 1, 3, 4), (1, 0, 2, 3)])
me_window_045.polygons.foreach_set('material_index', [2, 2, 2, 2, 2])
me_window_045.materials.append(mat_pvc)
me_window_045.materials.append(mat_plastic)
me_window_045.materials.append(mat_glass)
me_window_045.materials.append(mat_marble_001)
me_window_045.update()
me_window_046 = bpy.data.meshes.new('Window.046')
me_window_046.from_pydata([(0.1417, -0.005, 1.666), (0.2351, -0.005, 1.778), (0.1065, -0.005, 1.818), (0.1417, 0.005, 1.666), (0.2351, 0.005, 1.778), (0.1065, 0.005, 1.818)], [], [(5, 4, 3), (0, 1, 2), (4, 5, 2, 1), (5, 3, 0, 2), (3, 4, 1, 0)])
me_window_046.polygons.foreach_set('material_index', [2, 2, 2, 2, 2])
me_window_046.materials.append(mat_pvc)
me_window_046.materials.append(mat_plastic)
me_window_046.materials.append(mat_glass)
me_window_046.materials.append(mat_marble_001)
me_window_046.update()
me_window_047 = bpy.data.meshes.new('Window.047')
me_window_047.from_pydata([(0.1065, -0.005, 1.818), (0.1417, -0.005, 1.913), (0.05183, -0.005, 1.938), (0.1065, 0.005, 1.818), (0.1417, 0.005, 1.913), (0.05183, 0.005, 1.938)], [], [(5, 4, 3), (0, 1, 2), (4, 5, 2, 1), (5, 3, 0, 2), (3, 4, 1, 0)])
me_window_047.polygons.foreach_set('material_index', [2, 2, 2, 2, 2])
me_window_047.materials.append(mat_pvc)
me_window_047.materials.append(mat_plastic)
me_window_047.materials.append(mat_glass)
me_window_047.materials.append(mat_marble_001)
me_window_047.update()
me_window_048 = bpy.data.meshes.new('Window.048')
me_window_048.from_pydata([(0.1065, -0.005, 1.818), (0.05183, -0.005, 1.938), (0.1065, 0.005, 1.818), (0.05183, 0.005, 1.938), (-0.2319, 0.005, 1.876), (-0.2319, -0.005, 1.876)], [], [(0, 1, 5), (3, 2, 4), (0, 5, 4, 2), (5, 1, 3, 4), (1, 0, 2, 3)])
me_window_048.polygons.foreach_set('material_index', [2, 2, 2, 2, 2])
me_window_048.materials.append(mat_pvc)
me_window_048.materials.append(mat_plastic)
me_window_048.materials.append(mat_glass)
me_window_048.materials.append(mat_marble_001)
me_window_048.update()
me_window_049 = bpy.data.meshes.new('Window.049')
me_window_049.from_pydata([(0.05183, -0.005, 1.938), (0.05183, 0.005, 1.938), (-0.1438, -0.005, 2.015), (-0.1438, 0.005, 2.015), (-0.2319, 0.005, 1.876), (-0.2319, -0.005, 1.876)], [], [(4, 3, 1), (2, 5, 0), (2, 0, 1, 3), (0, 5, 4, 1), (5, 2, 3, 4)])
me_window_049.polygons.foreach_set('material_index', [2, 2, 2, 2, 2])
me_window_049.materials.append(mat_pvc)
me_window_049.materials.append(mat_plastic)
me_window_049.materials.append(mat_glass)
me_window_049.materials.append(mat_marble_001)
me_window_049.update()

# ---- objects
ob_window = bpy.data.objects.new('Window', me_window)
ob_back_large_window_group = bpy.data.objects.new('Back_Large_Window_Group', None)
ob_window_001 = bpy.data.objects.new('Window.001', me_window_001)
ob_window_002 = bpy.data.objects.new('Window.002', me_window_002)
ob_window_003 = bpy.data.objects.new('Window.003', me_window_003)
ob_window_004 = bpy.data.objects.new('Window.004', me_window_004)
ob_window_005 = bpy.data.objects.new('Window.005', me_window_005)
ob_window_006 = bpy.data.objects.new('Window.006', me_window_006)
ob_window_007 = bpy.data.objects.new('Window.007', me_window_007)
ob_window_008 = bpy.data.objects.new('Window.008', me_window_008)
ob_window_009 = bpy.data.objects.new('Window.009', me_window_009)
ob_window_010 = bpy.data.objects.new('Window.010', me_window_010)
ob_window_011 = bpy.data.objects.new('Window.011', me_window_011)
ob_window_012 = bpy.data.objects.new('Window.012', me_window_012)
ob_window_013 = bpy.data.objects.new('Window.013', me_window_013)
ob_window_014 = bpy.data.objects.new('Window.014', me_window_014)
ob_window_015 = bpy.data.objects.new('Window.015', me_window_015)
ob_window_016 = bpy.data.objects.new('Window.016', me_window_016)
ob_window_017 = bpy.data.objects.new('Window.017', me_window_017)
ob_window_018 = bpy.data.objects.new('Window.018', me_window_018)
ob_window_019 = bpy.data.objects.new('Window.019', me_window_019)
ob_window_020 = bpy.data.objects.new('Window.020', me_window_020)
ob_window_021 = bpy.data.objects.new('Window.021', me_window_021)
ob_window_022 = bpy.data.objects.new('Window.022', me_window_022)
ob_window_023 = bpy.data.objects.new('Window.023', me_window_023)
ob_window_024 = bpy.data.objects.new('Window.024', me_window_024)
ob_window_025 = bpy.data.objects.new('Window.025', me_window_025)
ob_window_026 = bpy.data.objects.new('Window.026', me_window_026)
ob_window_027 = bpy.data.objects.new('Window.027', me_window_027)
ob_window_028 = bpy.data.objects.new('Window.028', me_window_028)
ob_window_029 = bpy.data.objects.new('Window.029', me_window_029)
ob_window_030 = bpy.data.objects.new('Window.030', me_window_030)
ob_window_031 = bpy.data.objects.new('Window.031', me_window_031)
ob_window_032 = bpy.data.objects.new('Window.032', me_window_032)
ob_window_033 = bpy.data.objects.new('Window.033', me_window_033)
ob_window_034 = bpy.data.objects.new('Window.034', me_window_034)
ob_window_035 = bpy.data.objects.new('Window.035', me_window_035)
ob_window_036 = bpy.data.objects.new('Window.036', me_window_036)
ob_window_037 = bpy.data.objects.new('Window.037', me_window_037)
ob_window_038 = bpy.data.objects.new('Window.038', me_window_038)
ob_window_039 = bpy.data.objects.new('Window.039', me_window_039)
ob_window_040 = bpy.data.objects.new('Window.040', me_window_040)
ob_window_041 = bpy.data.objects.new('Window.041', me_window_041)
ob_window_042 = bpy.data.objects.new('Window.042', me_window_042)
ob_window_043 = bpy.data.objects.new('Window.043', me_window_043)
ob_window_044 = bpy.data.objects.new('Window.044', me_window_044)
ob_window_045 = bpy.data.objects.new('Window.045', me_window_045)
ob_window_046 = bpy.data.objects.new('Window.046', me_window_046)
ob_window_047 = bpy.data.objects.new('Window.047', me_window_047)
ob_window_048 = bpy.data.objects.new('Window.048', me_window_048)
ob_window_049 = bpy.data.objects.new('Window.049', me_window_049)

# ---- transforms, parenting, visibility, modifiers, constraints
ob_window.parent = ob_back_large_window_group
ob_window.matrix_parent_inverse = Matrix(((1.0, -0.0, 0.0, 2.558), (-0.0, 1.0, -0.0, -12.49), (0.0, 0.0, 1.0, -0.04674), (-0.0, 0.0, -0.0, 1.0)))
ob_window.location = (-2.558, 12.49, 0.04674)
ob_window.lock_location = (True, True, True)
ob_window.lock_rotation = (True, True, True)
ob_back_large_window_group.location = (-2.558, 12.49, 0.04674)
ob_window_001.parent = ob_back_large_window_group
ob_window_001.matrix_parent_inverse = Matrix(((1.0, -0.0, 0.0, 2.558), (-0.0, 1.0, -0.0, -12.49), (0.0, 0.0, 1.0, -0.04674), (-0.0, 0.0, -0.0, 1.0)))
ob_window_001.location = (-2.558, 12.49, 0.04674)
ob_window_001.lock_location = (True, True, True)
ob_window_001.lock_rotation = (True, True, True)
ob_window_002.parent = ob_back_large_window_group
ob_window_002.matrix_parent_inverse = Matrix(((1.0, -0.0, 0.0, 2.558), (-0.0, 1.0, -0.0, -12.49), (0.0, 0.0, 1.0, -0.04674), (-0.0, 0.0, -0.0, 1.0)))
ob_window_002.location = (-2.558, 12.49, 0.04674)
ob_window_002.lock_location = (True, True, True)
ob_window_002.lock_rotation = (True, True, True)
ob_window_003.parent = ob_back_large_window_group
ob_window_003.matrix_parent_inverse = Matrix(((1.0, -0.0, 0.0, 2.558), (-0.0, 1.0, -0.0, -12.49), (0.0, 0.0, 1.0, -0.04674), (-0.0, 0.0, -0.0, 1.0)))
ob_window_003.location = (-2.558, 12.49, 0.04674)
ob_window_003.lock_location = (True, True, True)
ob_window_003.lock_rotation = (True, True, True)
ob_window_004.parent = ob_back_large_window_group
ob_window_004.matrix_parent_inverse = Matrix(((1.0, -0.0, 0.0, 2.558), (-0.0, 1.0, -0.0, -12.49), (0.0, 0.0, 1.0, -0.04674), (-0.0, 0.0, -0.0, 1.0)))
ob_window_004.location = (-2.558, 12.49, 0.04674)
ob_window_004.lock_location = (True, True, True)
ob_window_004.lock_rotation = (True, True, True)
ob_window_005.parent = ob_back_large_window_group
ob_window_005.matrix_parent_inverse = Matrix(((1.0, -0.0, 0.0, 2.558), (-0.0, 1.0, -0.0, -12.49), (0.0, 0.0, 1.0, -0.04674), (-0.0, 0.0, -0.0, 1.0)))
ob_window_005.location = (-2.558, 12.49, 0.04674)
ob_window_005.lock_location = (True, True, True)
ob_window_005.lock_rotation = (True, True, True)
ob_window_006.parent = ob_back_large_window_group
ob_window_006.matrix_parent_inverse = Matrix(((1.0, -0.0, 0.0, 2.558), (-0.0, 1.0, -0.0, -12.49), (0.0, 0.0, 1.0, -0.04674), (-0.0, 0.0, -0.0, 1.0)))
ob_window_006.location = (-2.558, 12.49, 0.04674)
ob_window_006.lock_location = (True, True, True)
ob_window_006.lock_rotation = (True, True, True)
ob_window_007.parent = ob_back_large_window_group
ob_window_007.matrix_parent_inverse = Matrix(((1.0, -0.0, 0.0, 2.558), (-0.0, 1.0, -0.0, -12.49), (0.0, 0.0, 1.0, -0.04674), (-0.0, 0.0, -0.0, 1.0)))
ob_window_007.location = (-2.558, 12.49, 0.04674)
ob_window_007.lock_location = (True, True, True)
ob_window_007.lock_rotation = (True, True, True)
ob_window_008.parent = ob_back_large_window_group
ob_window_008.matrix_parent_inverse = Matrix(((1.0, -0.0, 0.0, 2.558), (-0.0, 1.0, -0.0, -12.49), (0.0, 0.0, 1.0, -0.04674), (-0.0, 0.0, -0.0, 1.0)))
ob_window_008.location = (-2.558, 12.49, 0.04674)
ob_window_008.lock_location = (True, True, True)
ob_window_008.lock_rotation = (True, True, True)
ob_window_009.parent = ob_back_large_window_group
ob_window_009.matrix_parent_inverse = Matrix(((1.0, -0.0, 0.0, 2.558), (-0.0, 1.0, -0.0, -12.49), (0.0, 0.0, 1.0, -0.04674), (-0.0, 0.0, -0.0, 1.0)))
ob_window_009.location = (-2.558, 12.49, 0.04674)
ob_window_009.lock_location = (True, True, True)
ob_window_009.lock_rotation = (True, True, True)
ob_window_010.parent = ob_back_large_window_group
ob_window_010.matrix_parent_inverse = Matrix(((1.0, -0.0, 0.0, 2.558), (-0.0, 1.0, -0.0, -12.49), (0.0, 0.0, 1.0, -0.04674), (-0.0, 0.0, -0.0, 1.0)))
ob_window_010.location = (-2.558, 12.49, 0.04674)
ob_window_010.lock_location = (True, True, True)
ob_window_010.lock_rotation = (True, True, True)
ob_window_011.parent = ob_back_large_window_group
ob_window_011.matrix_parent_inverse = Matrix(((1.0, -0.0, 0.0, 2.558), (-0.0, 1.0, -0.0, -12.49), (0.0, 0.0, 1.0, -0.04674), (-0.0, 0.0, -0.0, 1.0)))
ob_window_011.location = (-2.558, 12.49, 0.04674)
ob_window_011.lock_location = (True, True, True)
ob_window_011.lock_rotation = (True, True, True)
ob_window_012.parent = ob_back_large_window_group
ob_window_012.matrix_parent_inverse = Matrix(((1.0, -0.0, 0.0, 2.558), (-0.0, 1.0, -0.0, -12.49), (0.0, 0.0, 1.0, -0.04674), (-0.0, 0.0, -0.0, 1.0)))
ob_window_012.location = (-2.558, 12.49, 0.04674)
ob_window_012.lock_location = (True, True, True)
ob_window_012.lock_rotation = (True, True, True)
ob_window_013.parent = ob_back_large_window_group
ob_window_013.matrix_parent_inverse = Matrix(((1.0, -0.0, 0.0, 2.558), (-0.0, 1.0, -0.0, -12.49), (0.0, 0.0, 1.0, -0.04674), (-0.0, 0.0, -0.0, 1.0)))
ob_window_013.location = (-2.558, 12.49, 0.04674)
ob_window_013.lock_location = (True, True, True)
ob_window_013.lock_rotation = (True, True, True)
ob_window_014.parent = ob_back_large_window_group
ob_window_014.matrix_parent_inverse = Matrix(((1.0, -0.0, 0.0, 2.558), (-0.0, 1.0, -0.0, -12.49), (0.0, 0.0, 1.0, -0.04674), (-0.0, 0.0, -0.0, 1.0)))
ob_window_014.location = (-2.558, 12.49, 0.04674)
ob_window_014.lock_location = (True, True, True)
ob_window_014.lock_rotation = (True, True, True)
ob_window_015.parent = ob_back_large_window_group
ob_window_015.matrix_parent_inverse = Matrix(((1.0, -0.0, 0.0, 2.558), (-0.0, 1.0, -0.0, -12.49), (0.0, 0.0, 1.0, -0.04674), (-0.0, 0.0, -0.0, 1.0)))
ob_window_015.location = (-2.558, 12.49, 0.04674)
ob_window_015.lock_location = (True, True, True)
ob_window_015.lock_rotation = (True, True, True)
ob_window_016.parent = ob_back_large_window_group
ob_window_016.matrix_parent_inverse = Matrix(((1.0, -0.0, 0.0, 2.558), (-0.0, 1.0, -0.0, -12.49), (0.0, 0.0, 1.0, -0.04674), (-0.0, 0.0, -0.0, 1.0)))
ob_window_016.location = (-2.558, 12.49, 0.04674)
ob_window_016.lock_location = (True, True, True)
ob_window_016.lock_rotation = (True, True, True)
ob_window_017.parent = ob_back_large_window_group
ob_window_017.matrix_parent_inverse = Matrix(((1.0, -0.0, 0.0, 2.558), (-0.0, 1.0, -0.0, -12.49), (0.0, 0.0, 1.0, -0.04674), (-0.0, 0.0, -0.0, 1.0)))
ob_window_017.location = (-2.558, 12.49, 0.04674)
ob_window_017.lock_location = (True, True, True)
ob_window_017.lock_rotation = (True, True, True)
ob_window_018.parent = ob_back_large_window_group
ob_window_018.matrix_parent_inverse = Matrix(((1.0, -0.0, 0.0, 2.558), (-0.0, 1.0, -0.0, -12.49), (0.0, 0.0, 1.0, -0.04674), (-0.0, 0.0, -0.0, 1.0)))
ob_window_018.location = (-2.558, 12.49, 0.04674)
ob_window_018.lock_location = (True, True, True)
ob_window_018.lock_rotation = (True, True, True)
ob_window_019.parent = ob_back_large_window_group
ob_window_019.matrix_parent_inverse = Matrix(((1.0, -0.0, 0.0, 2.558), (-0.0, 1.0, -0.0, -12.49), (0.0, 0.0, 1.0, -0.04674), (-0.0, 0.0, -0.0, 1.0)))
ob_window_019.location = (-2.558, 12.49, 0.04674)
ob_window_019.lock_location = (True, True, True)
ob_window_019.lock_rotation = (True, True, True)
ob_window_020.parent = ob_back_large_window_group
ob_window_020.matrix_parent_inverse = Matrix(((1.0, -0.0, 0.0, 2.558), (-0.0, 1.0, -0.0, -12.49), (0.0, 0.0, 1.0, -0.04674), (-0.0, 0.0, -0.0, 1.0)))
ob_window_020.location = (-2.558, 12.49, 0.04674)
ob_window_020.lock_location = (True, True, True)
ob_window_020.lock_rotation = (True, True, True)
ob_window_021.parent = ob_back_large_window_group
ob_window_021.matrix_parent_inverse = Matrix(((1.0, -0.0, 0.0, 2.558), (-0.0, 1.0, -0.0, -12.49), (0.0, 0.0, 1.0, -0.04674), (-0.0, 0.0, -0.0, 1.0)))
ob_window_021.location = (-2.558, 12.49, 0.04674)
ob_window_021.lock_location = (True, True, True)
ob_window_021.lock_rotation = (True, True, True)
ob_window_022.parent = ob_back_large_window_group
ob_window_022.matrix_parent_inverse = Matrix(((1.0, -0.0, 0.0, 2.558), (-0.0, 1.0, -0.0, -12.49), (0.0, 0.0, 1.0, -0.04674), (-0.0, 0.0, -0.0, 1.0)))
ob_window_022.location = (-2.558, 12.49, 0.04674)
ob_window_022.lock_location = (True, True, True)
ob_window_022.lock_rotation = (True, True, True)
ob_window_023.parent = ob_back_large_window_group
ob_window_023.matrix_parent_inverse = Matrix(((1.0, -0.0, 0.0, 2.558), (-0.0, 1.0, -0.0, -12.49), (0.0, 0.0, 1.0, -0.04674), (-0.0, 0.0, -0.0, 1.0)))
ob_window_023.location = (-2.558, 12.49, 0.04674)
ob_window_023.lock_location = (True, True, True)
ob_window_023.lock_rotation = (True, True, True)
ob_window_024.parent = ob_back_large_window_group
ob_window_024.matrix_parent_inverse = Matrix(((1.0, -0.0, 0.0, 2.558), (-0.0, 1.0, -0.0, -12.49), (0.0, 0.0, 1.0, -0.04674), (-0.0, 0.0, -0.0, 1.0)))
ob_window_024.location = (-2.558, 12.49, 0.04674)
ob_window_024.lock_location = (True, True, True)
ob_window_024.lock_rotation = (True, True, True)
ob_window_025.parent = ob_back_large_window_group
ob_window_025.matrix_parent_inverse = Matrix(((1.0, -0.0, 0.0, 2.558), (-0.0, 1.0, -0.0, -12.49), (0.0, 0.0, 1.0, -0.04674), (-0.0, 0.0, -0.0, 1.0)))
ob_window_025.location = (-2.558, 12.49, 0.04674)
ob_window_025.lock_location = (True, True, True)
ob_window_025.lock_rotation = (True, True, True)
ob_window_026.parent = ob_back_large_window_group
ob_window_026.matrix_parent_inverse = Matrix(((1.0, -0.0, 0.0, 2.558), (-0.0, 1.0, -0.0, -12.49), (0.0, 0.0, 1.0, -0.04674), (-0.0, 0.0, -0.0, 1.0)))
ob_window_026.location = (-2.558, 12.49, 0.04674)
ob_window_026.lock_location = (True, True, True)
ob_window_026.lock_rotation = (True, True, True)
ob_window_027.parent = ob_back_large_window_group
ob_window_027.matrix_parent_inverse = Matrix(((1.0, -0.0, 0.0, 2.558), (-0.0, 1.0, -0.0, -12.49), (0.0, 0.0, 1.0, -0.04674), (-0.0, 0.0, -0.0, 1.0)))
ob_window_027.location = (-2.558, 12.49, 0.04674)
ob_window_027.lock_location = (True, True, True)
ob_window_027.lock_rotation = (True, True, True)
ob_window_028.parent = ob_back_large_window_group
ob_window_028.matrix_parent_inverse = Matrix(((1.0, -0.0, 0.0, 2.558), (-0.0, 1.0, -0.0, -12.49), (0.0, 0.0, 1.0, -0.04674), (-0.0, 0.0, -0.0, 1.0)))
ob_window_028.location = (-2.558, 12.49, 0.04674)
ob_window_028.lock_location = (True, True, True)
ob_window_028.lock_rotation = (True, True, True)
ob_window_029.parent = ob_back_large_window_group
ob_window_029.matrix_parent_inverse = Matrix(((1.0, -0.0, 0.0, 2.558), (-0.0, 1.0, -0.0, -12.49), (0.0, 0.0, 1.0, -0.04674), (-0.0, 0.0, -0.0, 1.0)))
ob_window_029.location = (-2.558, 12.49, 0.04674)
ob_window_029.lock_location = (True, True, True)
ob_window_029.lock_rotation = (True, True, True)
ob_window_030.parent = ob_back_large_window_group
ob_window_030.matrix_parent_inverse = Matrix(((1.0, -0.0, 0.0, 2.558), (-0.0, 1.0, -0.0, -12.49), (0.0, 0.0, 1.0, -0.04674), (-0.0, 0.0, -0.0, 1.0)))
ob_window_030.location = (-2.558, 12.49, 0.04674)
ob_window_030.lock_location = (True, True, True)
ob_window_030.lock_rotation = (True, True, True)
ob_window_031.parent = ob_back_large_window_group
ob_window_031.matrix_parent_inverse = Matrix(((1.0, -0.0, 0.0, 2.558), (-0.0, 1.0, -0.0, -12.49), (0.0, 0.0, 1.0, -0.04674), (-0.0, 0.0, -0.0, 1.0)))
ob_window_031.location = (-2.558, 12.49, 0.04674)
ob_window_031.lock_location = (True, True, True)
ob_window_031.lock_rotation = (True, True, True)
ob_window_032.parent = ob_back_large_window_group
ob_window_032.matrix_parent_inverse = Matrix(((1.0, -0.0, 0.0, 2.558), (-0.0, 1.0, -0.0, -12.49), (0.0, 0.0, 1.0, -0.04674), (-0.0, 0.0, -0.0, 1.0)))
ob_window_032.location = (-2.558, 12.49, 0.04674)
ob_window_032.lock_location = (True, True, True)
ob_window_032.lock_rotation = (True, True, True)
ob_window_033.parent = ob_back_large_window_group
ob_window_033.matrix_parent_inverse = Matrix(((1.0, -0.0, 0.0, 2.558), (-0.0, 1.0, -0.0, -12.49), (0.0, 0.0, 1.0, -0.04674), (-0.0, 0.0, -0.0, 1.0)))
ob_window_033.location = (-2.558, 12.49, 0.04674)
ob_window_033.lock_location = (True, True, True)
ob_window_033.lock_rotation = (True, True, True)
ob_window_034.parent = ob_back_large_window_group
ob_window_034.matrix_parent_inverse = Matrix(((1.0, -0.0, 0.0, 2.558), (-0.0, 1.0, -0.0, -12.49), (0.0, 0.0, 1.0, -0.04674), (-0.0, 0.0, -0.0, 1.0)))
ob_window_034.location = (-2.558, 12.49, 0.04674)
ob_window_034.lock_location = (True, True, True)
ob_window_034.lock_rotation = (True, True, True)
ob_window_035.parent = ob_back_large_window_group
ob_window_035.matrix_parent_inverse = Matrix(((1.0, -0.0, 0.0, 2.558), (-0.0, 1.0, -0.0, -12.49), (0.0, 0.0, 1.0, -0.04674), (-0.0, 0.0, -0.0, 1.0)))
ob_window_035.location = (-2.558, 12.49, 0.04674)
ob_window_035.lock_location = (True, True, True)
ob_window_035.lock_rotation = (True, True, True)
ob_window_036.parent = ob_back_large_window_group
ob_window_036.matrix_parent_inverse = Matrix(((1.0, -0.0, 0.0, 2.558), (-0.0, 1.0, -0.0, -12.49), (0.0, 0.0, 1.0, -0.04674), (-0.0, 0.0, -0.0, 1.0)))
ob_window_036.location = (-2.558, 12.49, 0.04674)
ob_window_036.lock_location = (True, True, True)
ob_window_036.lock_rotation = (True, True, True)
ob_window_037.parent = ob_back_large_window_group
ob_window_037.matrix_parent_inverse = Matrix(((1.0, -0.0, 0.0, 2.558), (-0.0, 1.0, -0.0, -12.49), (0.0, 0.0, 1.0, -0.04674), (-0.0, 0.0, -0.0, 1.0)))
ob_window_037.location = (-2.558, 12.49, 0.04674)
ob_window_037.lock_location = (True, True, True)
ob_window_037.lock_rotation = (True, True, True)
ob_window_038.parent = ob_back_large_window_group
ob_window_038.matrix_parent_inverse = Matrix(((1.0, -0.0, 0.0, 2.558), (-0.0, 1.0, -0.0, -12.49), (0.0, 0.0, 1.0, -0.04674), (-0.0, 0.0, -0.0, 1.0)))
ob_window_038.location = (-2.558, 12.49, 0.04674)
ob_window_038.lock_location = (True, True, True)
ob_window_038.lock_rotation = (True, True, True)
ob_window_039.parent = ob_back_large_window_group
ob_window_039.matrix_parent_inverse = Matrix(((1.0, -0.0, 0.0, 2.558), (-0.0, 1.0, -0.0, -12.49), (0.0, 0.0, 1.0, -0.04674), (-0.0, 0.0, -0.0, 1.0)))
ob_window_039.location = (-2.558, 12.49, 0.04674)
ob_window_039.lock_location = (True, True, True)
ob_window_039.lock_rotation = (True, True, True)
ob_window_040.parent = ob_back_large_window_group
ob_window_040.matrix_parent_inverse = Matrix(((1.0, -0.0, 0.0, 2.558), (-0.0, 1.0, -0.0, -12.49), (0.0, 0.0, 1.0, -0.04674), (-0.0, 0.0, -0.0, 1.0)))
ob_window_040.location = (-2.558, 12.49, 0.04674)
ob_window_040.lock_location = (True, True, True)
ob_window_040.lock_rotation = (True, True, True)
ob_window_041.parent = ob_back_large_window_group
ob_window_041.matrix_parent_inverse = Matrix(((1.0, -0.0, 0.0, 2.558), (-0.0, 1.0, -0.0, -12.49), (0.0, 0.0, 1.0, -0.04674), (-0.0, 0.0, -0.0, 1.0)))
ob_window_041.location = (-2.558, 12.49, 0.04674)
ob_window_041.lock_location = (True, True, True)
ob_window_041.lock_rotation = (True, True, True)
ob_window_042.parent = ob_back_large_window_group
ob_window_042.matrix_parent_inverse = Matrix(((1.0, -0.0, 0.0, 2.558), (-0.0, 1.0, -0.0, -12.49), (0.0, 0.0, 1.0, -0.04674), (-0.0, 0.0, -0.0, 1.0)))
ob_window_042.location = (-2.558, 12.49, 0.04674)
ob_window_042.lock_location = (True, True, True)
ob_window_042.lock_rotation = (True, True, True)
ob_window_043.parent = ob_back_large_window_group
ob_window_043.matrix_parent_inverse = Matrix(((1.0, -0.0, 0.0, 2.558), (-0.0, 1.0, -0.0, -12.49), (0.0, 0.0, 1.0, -0.04674), (-0.0, 0.0, -0.0, 1.0)))
ob_window_043.location = (-2.558, 12.49, 0.04674)
ob_window_043.lock_location = (True, True, True)
ob_window_043.lock_rotation = (True, True, True)
ob_window_044.parent = ob_back_large_window_group
ob_window_044.matrix_parent_inverse = Matrix(((1.0, -0.0, 0.0, 2.558), (-0.0, 1.0, -0.0, -12.49), (0.0, 0.0, 1.0, -0.04674), (-0.0, 0.0, -0.0, 1.0)))
ob_window_044.location = (-2.558, 12.49, 0.04674)
ob_window_044.lock_location = (True, True, True)
ob_window_044.lock_rotation = (True, True, True)
ob_window_045.parent = ob_back_large_window_group
ob_window_045.matrix_parent_inverse = Matrix(((1.0, -0.0, 0.0, 2.558), (-0.0, 1.0, -0.0, -12.49), (0.0, 0.0, 1.0, -0.04674), (-0.0, 0.0, -0.0, 1.0)))
ob_window_045.location = (-2.558, 12.49, 0.04674)
ob_window_045.lock_location = (True, True, True)
ob_window_045.lock_rotation = (True, True, True)
ob_window_046.parent = ob_back_large_window_group
ob_window_046.matrix_parent_inverse = Matrix(((1.0, -0.0, 0.0, 2.558), (-0.0, 1.0, -0.0, -12.49), (0.0, 0.0, 1.0, -0.04674), (-0.0, 0.0, -0.0, 1.0)))
ob_window_046.location = (-2.558, 12.49, 0.04674)
ob_window_046.lock_location = (True, True, True)
ob_window_046.lock_rotation = (True, True, True)
ob_window_047.parent = ob_back_large_window_group
ob_window_047.matrix_parent_inverse = Matrix(((1.0, -0.0, 0.0, 2.558), (-0.0, 1.0, -0.0, -12.49), (0.0, 0.0, 1.0, -0.04674), (-0.0, 0.0, -0.0, 1.0)))
ob_window_047.location = (-2.558, 12.49, 0.04674)
ob_window_047.lock_location = (True, True, True)
ob_window_047.lock_rotation = (True, True, True)
ob_window_048.parent = ob_back_large_window_group
ob_window_048.matrix_parent_inverse = Matrix(((1.0, -0.0, 0.0, 2.558), (-0.0, 1.0, -0.0, -12.49), (0.0, 0.0, 1.0, -0.04674), (-0.0, 0.0, -0.0, 1.0)))
ob_window_048.location = (-2.558, 12.49, 0.04674)
ob_window_048.lock_location = (True, True, True)
ob_window_048.lock_rotation = (True, True, True)
ob_window_049.parent = ob_back_large_window_group
ob_window_049.matrix_parent_inverse = Matrix(((1.0, -0.0, 0.0, 2.558), (-0.0, 1.0, -0.0, -12.49), (0.0, 0.0, 1.0, -0.04674), (-0.0, 0.0, -0.0, 1.0)))
ob_window_049.location = (-2.558, 12.49, 0.04674)
ob_window_049.lock_location = (True, True, True)
ob_window_049.lock_rotation = (True, True, True)

# ---- collection membership
col_collection.objects.link(ob_window)
col_collection.objects.link(ob_back_large_window_group)
col_collection.objects.link(ob_window_001)
col_collection.objects.link(ob_window_002)
col_collection.objects.link(ob_window_003)
col_collection.objects.link(ob_window_004)
col_collection.objects.link(ob_window_005)
col_collection.objects.link(ob_window_006)
col_collection.objects.link(ob_window_007)
col_collection.objects.link(ob_window_008)
col_collection.objects.link(ob_window_009)
col_collection.objects.link(ob_window_010)
col_collection.objects.link(ob_window_011)
col_collection.objects.link(ob_window_012)
col_collection.objects.link(ob_window_013)
col_collection.objects.link(ob_window_014)
col_collection.objects.link(ob_window_015)
col_collection.objects.link(ob_window_016)
col_collection.objects.link(ob_window_017)
col_collection.objects.link(ob_window_018)
col_collection.objects.link(ob_window_019)
col_collection.objects.link(ob_window_020)
col_collection.objects.link(ob_window_021)
col_collection.objects.link(ob_window_022)
col_collection.objects.link(ob_window_023)
col_collection.objects.link(ob_window_024)
col_collection.objects.link(ob_window_025)
col_collection.objects.link(ob_window_026)
col_collection.objects.link(ob_window_027)
col_collection.objects.link(ob_window_028)
col_collection.objects.link(ob_window_029)
col_collection.objects.link(ob_window_030)
col_collection.objects.link(ob_window_031)
col_collection.objects.link(ob_window_032)
col_collection.objects.link(ob_window_033)
col_collection.objects.link(ob_window_034)
col_collection.objects.link(ob_window_035)
col_collection.objects.link(ob_window_036)
col_collection.objects.link(ob_window_037)
col_collection.objects.link(ob_window_038)
col_collection.objects.link(ob_window_039)
col_collection.objects.link(ob_window_040)
col_collection.objects.link(ob_window_041)
col_collection.objects.link(ob_window_042)
col_collection.objects.link(ob_window_043)
col_collection.objects.link(ob_window_044)
col_collection.objects.link(ob_window_045)
col_collection.objects.link(ob_window_046)
col_collection.objects.link(ob_window_047)
col_collection.objects.link(ob_window_048)
col_collection.objects.link(ob_window_049)

# ---- scene / render settings (as saved in the file)
scene.frame_start = 1; scene.frame_end = 250; scene.frame_set(1)
scene.render.engine = 'BLENDER_EEVEE_NEXT'
scene.cycles.sampling_pattern = 'TABULATED_SOBOL'
scene.cycles.use_light_tree = False
scene.view_settings.view_transform = 'Filmic'
bpy.context.view_layer.update()

# ---- added for rendering (the .blend has no active camera and no usable light): camera, sun
cam_auto = bpy.data.cameras.new('AutoCamera')
cam_auto.lens = 50.0
cam_auto.sensor_width = 36.0
cam_auto.clip_end = 1000.0
ob_auto_camera = bpy.data.objects.new('AutoCamera', cam_auto)
scene.collection.objects.link(ob_auto_camera)
ob_auto_camera.location = (0.612964, 9.15047, 3.29872)
ob_auto_camera.rotation_euler = (1.09748, -7.21219e-08, 0.694738)
scene.camera = ob_auto_camera
light_auto_sun = bpy.data.lights.new('AutoSun', 'SUN')
light_auto_sun.energy = 3.0
light_auto_sun.angle = 0.0523599
ob_auto_sun = bpy.data.objects.new('AutoSun', light_auto_sun)
scene.collection.objects.link(ob_auto_sun)
ob_auto_sun.rotation_euler = (0.872665, 0.174533, 0.523599)
bpy.context.view_layer.update()
